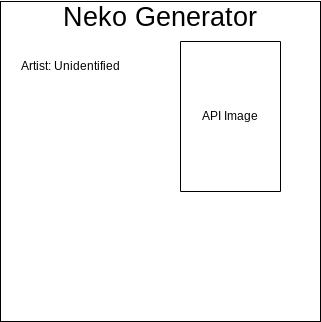

The diagram above was exported from draw.io. Its source (the exported page's mxGraphModel, read from the mxfile embedded in the PNG):
<mxGraphModel dx="594" dy="529" grid="1" gridSize="10" guides="1" tooltips="1" connect="1" arrows="1" fold="1" page="1" pageScale="1" pageWidth="827" pageHeight="1169" math="0" shadow="0">
  <root>
    <mxCell id="0" />
    <mxCell id="1" parent="0" />
    <mxCell id="2" value="" style="whiteSpace=wrap;html=1;aspect=fixed;" vertex="1" parent="1">
      <mxGeometry x="40" y="50" width="320" height="320" as="geometry" />
    </mxCell>
    <mxCell id="3" value="&lt;font style=&quot;font-size: 27px&quot;&gt;Neko Generator&lt;/font&gt;" style="text;html=1;strokeColor=none;fillColor=none;align=center;verticalAlign=middle;whiteSpace=wrap;rounded=0;" vertex="1" parent="1">
      <mxGeometry x="85" y="50" width="230" height="30" as="geometry" />
    </mxCell>
    <mxCell id="4" value="Artist: Unidentified" style="text;html=1;strokeColor=none;fillColor=none;align=center;verticalAlign=middle;whiteSpace=wrap;rounded=0;" vertex="1" parent="1">
      <mxGeometry x="40" y="100" width="140" height="30" as="geometry" />
    </mxCell>
    <mxCell id="6" value="" style="rounded=0;whiteSpace=wrap;html=1;rotation=90;" vertex="1" parent="1">
      <mxGeometry x="195" y="115" width="150" height="100" as="geometry" />
    </mxCell>
    <mxCell id="7" value="API Image" style="text;html=1;strokeColor=none;fillColor=none;align=center;verticalAlign=middle;whiteSpace=wrap;rounded=0;" vertex="1" parent="1">
      <mxGeometry x="240" y="150" width="60" height="30" as="geometry" />
    </mxCell>
  </root>
</mxGraphModel>